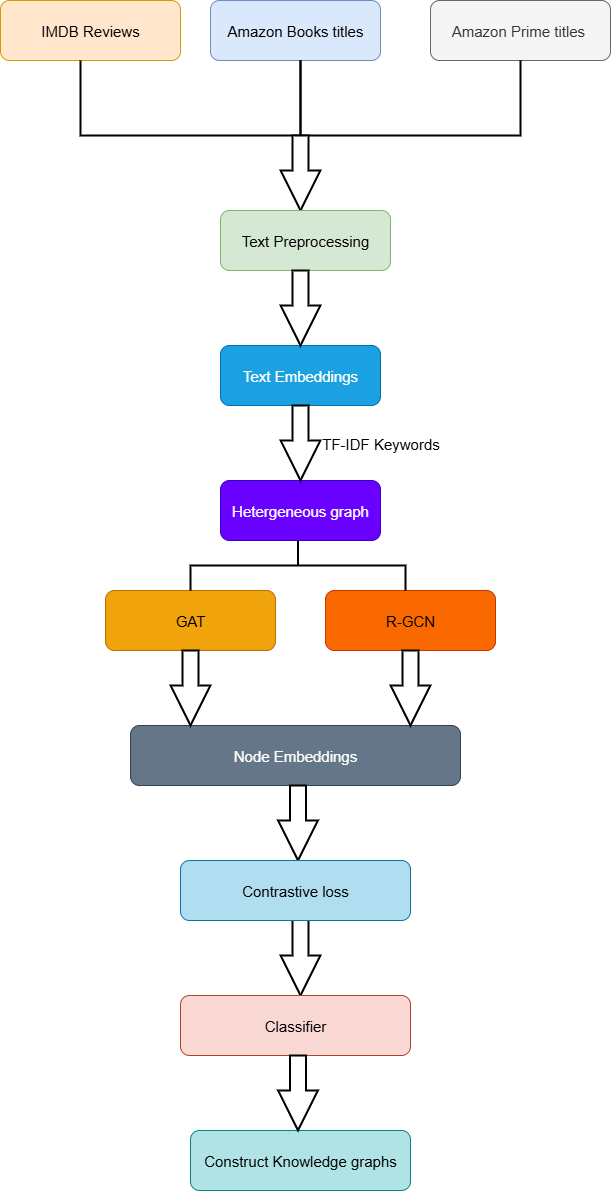

The diagram above was exported from draw.io. Its source (the exported page's mxGraphModel, read from the mxfile embedded in the PNG):
<mxGraphModel dx="1042" dy="527" grid="1" gridSize="10" guides="1" tooltips="1" connect="1" arrows="1" fold="1" page="1" pageScale="1" pageWidth="850" pageHeight="1100" math="0" shadow="0">
  <root>
    <mxCell id="0" />
    <mxCell id="1" parent="0" />
    <mxCell id="9zC44sSZNp-1m373J9ot-1" value="&lt;font style=&quot;font-size: 15px;&quot;&gt;IMDB Reviews&lt;/font&gt;" style="rounded=1;whiteSpace=wrap;html=1;fillColor=#ffe6cc;strokeColor=#d79b00;" parent="1" vertex="1">
      <mxGeometry x="90" y="80" width="180" height="60" as="geometry" />
    </mxCell>
    <mxCell id="9zC44sSZNp-1m373J9ot-2" value="&lt;font style=&quot;font-size: 15px;&quot;&gt;Amazon Books titles&lt;/font&gt;" style="rounded=1;whiteSpace=wrap;html=1;fillColor=#dae8fc;strokeColor=#6c8ebf;" parent="1" vertex="1">
      <mxGeometry x="300" y="80" width="170" height="60" as="geometry" />
    </mxCell>
    <mxCell id="9zC44sSZNp-1m373J9ot-3" value="&lt;font style=&quot;font-size: 15px;&quot;&gt;Amazon Prime titles&amp;nbsp;&lt;/font&gt;" style="rounded=1;whiteSpace=wrap;html=1;fillColor=#f5f5f5;fontColor=#333333;strokeColor=#666666;" parent="1" vertex="1">
      <mxGeometry x="520" y="80" width="180" height="60" as="geometry" />
    </mxCell>
    <mxCell id="9zC44sSZNp-1m373J9ot-4" value="" style="strokeWidth=2;html=1;shape=mxgraph.flowchart.annotation_1;align=left;pointerEvents=1;direction=north;" parent="1" vertex="1">
      <mxGeometry x="170" y="140" width="220" height="75" as="geometry" />
    </mxCell>
    <mxCell id="9zC44sSZNp-1m373J9ot-5" value="" style="strokeWidth=2;html=1;shape=mxgraph.flowchart.annotation_1;align=left;pointerEvents=1;direction=north;" parent="1" vertex="1">
      <mxGeometry x="390" y="140" width="220" height="75" as="geometry" />
    </mxCell>
    <mxCell id="9zC44sSZNp-1m373J9ot-6" value="" style="verticalLabelPosition=bottom;verticalAlign=top;html=1;strokeWidth=2;shape=mxgraph.arrows2.arrow;dy=0.6;dx=40;notch=0;direction=south;" parent="1" vertex="1">
      <mxGeometry x="370" y="215" width="40" height="75" as="geometry" />
    </mxCell>
    <mxCell id="9zC44sSZNp-1m373J9ot-8" value="&lt;font style=&quot;font-size: 15px;&quot;&gt;Text Preprocessing&lt;/font&gt;" style="rounded=1;whiteSpace=wrap;html=1;fillColor=#d5e8d4;strokeColor=#82b366;" parent="1" vertex="1">
      <mxGeometry x="310" y="290" width="170" height="60" as="geometry" />
    </mxCell>
    <mxCell id="9zC44sSZNp-1m373J9ot-9" value="&lt;font style=&quot;font-size: 15px;&quot;&gt;Hetergeneous graph&lt;/font&gt;" style="rounded=1;whiteSpace=wrap;html=1;fillColor=#6a00ff;fontColor=#ffffff;strokeColor=#3700CC;" parent="1" vertex="1">
      <mxGeometry x="310" y="560" width="160" height="60" as="geometry" />
    </mxCell>
    <mxCell id="9zC44sSZNp-1m373J9ot-10" value="&lt;font style=&quot;font-size: 15px;&quot;&gt;Text Embeddings&lt;/font&gt;" style="rounded=1;whiteSpace=wrap;html=1;fillColor=#1ba1e2;fontColor=#ffffff;strokeColor=#006EAF;" parent="1" vertex="1">
      <mxGeometry x="310" y="425" width="160" height="60" as="geometry" />
    </mxCell>
    <mxCell id="9zC44sSZNp-1m373J9ot-12" value="&lt;font style=&quot;font-size: 15px;&quot;&gt;Construct Knowledge graphs&lt;/font&gt;" style="rounded=1;whiteSpace=wrap;html=1;fillColor=#b0e3e6;strokeColor=#0e8088;" parent="1" vertex="1">
      <mxGeometry x="280" y="1210" width="220" height="60" as="geometry" />
    </mxCell>
    <mxCell id="9zC44sSZNp-1m373J9ot-13" value="" style="verticalLabelPosition=bottom;verticalAlign=top;html=1;strokeWidth=2;shape=mxgraph.arrows2.arrow;dy=0.6;dx=40;notch=0;direction=south;" parent="1" vertex="1">
      <mxGeometry x="370" y="350" width="40" height="75" as="geometry" />
    </mxCell>
    <mxCell id="9zC44sSZNp-1m373J9ot-14" value="" style="verticalLabelPosition=bottom;verticalAlign=top;html=1;strokeWidth=2;shape=mxgraph.arrows2.arrow;dy=0.6;dx=40;notch=0;direction=south;" parent="1" vertex="1">
      <mxGeometry x="370" y="485" width="40" height="75" as="geometry" />
    </mxCell>
    <mxCell id="9zC44sSZNp-1m373J9ot-15" value="&lt;font style=&quot;font-size: 15px;&quot;&gt;TF-IDF Keywords&lt;/font&gt;" style="text;html=1;align=center;verticalAlign=middle;resizable=0;points=[];autosize=1;strokeColor=none;fillColor=none;" parent="1" vertex="1">
      <mxGeometry x="400" y="507.5" width="140" height="30" as="geometry" />
    </mxCell>
    <mxCell id="9zC44sSZNp-1m373J9ot-16" value="" style="verticalLabelPosition=bottom;verticalAlign=top;html=1;strokeWidth=2;shape=mxgraph.arrows2.arrow;dy=0.6;dx=40;notch=0;direction=south;" parent="1" vertex="1">
      <mxGeometry x="370" y="990" width="40" height="85" as="geometry" />
    </mxCell>
    <mxCell id="9zC44sSZNp-1m373J9ot-17" value="&lt;font style=&quot;font-size: 15px;&quot;&gt;Node Embeddings&lt;/font&gt;" style="rounded=1;whiteSpace=wrap;html=1;fillColor=#647687;fontColor=#ffffff;strokeColor=#314354;" parent="1" vertex="1">
      <mxGeometry x="220" y="805" width="330" height="60" as="geometry" />
    </mxCell>
    <mxCell id="9zC44sSZNp-1m373J9ot-18" value="&lt;font style=&quot;font-size: 15px;&quot;&gt;R-GCN&lt;/font&gt;" style="rounded=1;whiteSpace=wrap;html=1;fillColor=#fa6800;fontColor=#000000;strokeColor=#C73500;" parent="1" vertex="1">
      <mxGeometry x="415" y="670" width="170" height="60" as="geometry" />
    </mxCell>
    <mxCell id="9zC44sSZNp-1m373J9ot-19" value="&lt;font style=&quot;font-size: 15px;&quot;&gt;GAT&lt;/font&gt;" style="rounded=1;whiteSpace=wrap;html=1;fillColor=#f0a30a;fontColor=#000000;strokeColor=#BD7000;" parent="1" vertex="1">
      <mxGeometry x="195" y="670" width="170" height="60" as="geometry" />
    </mxCell>
    <mxCell id="9zC44sSZNp-1m373J9ot-20" value="" style="strokeWidth=2;html=1;shape=mxgraph.flowchart.annotation_2;align=left;labelPosition=right;pointerEvents=1;direction=south;" parent="1" vertex="1">
      <mxGeometry x="280" y="620" width="215" height="50" as="geometry" />
    </mxCell>
    <mxCell id="9zC44sSZNp-1m373J9ot-21" value="" style="verticalLabelPosition=bottom;verticalAlign=top;html=1;strokeWidth=2;shape=mxgraph.arrows2.arrow;dy=0.6;dx=40;notch=0;direction=south;" parent="1" vertex="1">
      <mxGeometry x="367.5" y="865" width="40" height="75" as="geometry" />
    </mxCell>
    <mxCell id="9zC44sSZNp-1m373J9ot-22" value="" style="verticalLabelPosition=bottom;verticalAlign=top;html=1;strokeWidth=2;shape=mxgraph.arrows2.arrow;dy=0.6;dx=40;notch=0;direction=south;" parent="1" vertex="1">
      <mxGeometry x="260" y="730" width="40" height="75" as="geometry" />
    </mxCell>
    <mxCell id="9zC44sSZNp-1m373J9ot-23" value="" style="verticalLabelPosition=bottom;verticalAlign=top;html=1;strokeWidth=2;shape=mxgraph.arrows2.arrow;dy=0.6;dx=40;notch=0;direction=south;" parent="1" vertex="1">
      <mxGeometry x="480" y="730" width="40" height="75" as="geometry" />
    </mxCell>
    <mxCell id="9zC44sSZNp-1m373J9ot-24" value="&lt;font style=&quot;font-size: 15px;&quot;&gt;Contrastive loss&lt;/font&gt;" style="rounded=1;whiteSpace=wrap;html=1;fillColor=#b1ddf0;strokeColor=#10739e;" parent="1" vertex="1">
      <mxGeometry x="270" y="940" width="230" height="60" as="geometry" />
    </mxCell>
    <mxCell id="9zC44sSZNp-1m373J9ot-27" value="&lt;font style=&quot;font-size: 15px;&quot;&gt;Classifier&lt;/font&gt;" style="rounded=1;whiteSpace=wrap;html=1;fillColor=#fad9d5;strokeColor=#ae4132;" parent="1" vertex="1">
      <mxGeometry x="270" y="1075" width="230" height="60" as="geometry" />
    </mxCell>
    <mxCell id="9zC44sSZNp-1m373J9ot-28" value="" style="verticalLabelPosition=bottom;verticalAlign=top;html=1;strokeWidth=2;shape=mxgraph.arrows2.arrow;dy=0.6;dx=40;notch=0;direction=south;" parent="1" vertex="1">
      <mxGeometry x="367.5" y="1135" width="40" height="75" as="geometry" />
    </mxCell>
  </root>
</mxGraphModel>